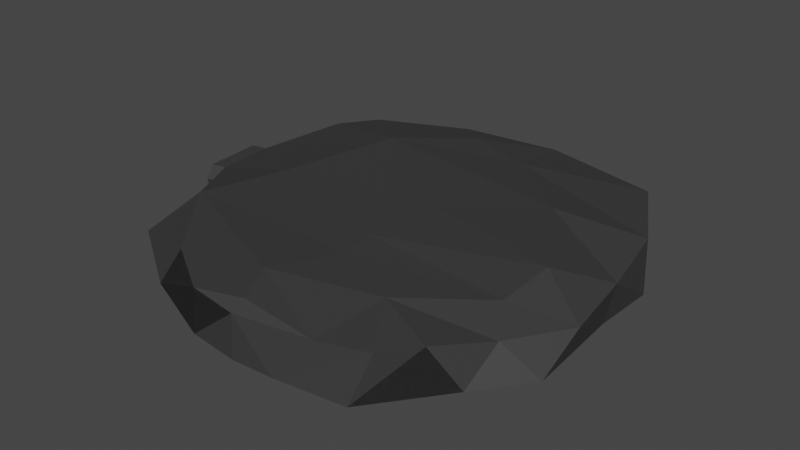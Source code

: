 # Source: room2.blend  (saved by Blender 2.80.75; exported with 4.5.12 LTS)
import bpy
from mathutils import Matrix  # noqa: F401  (used for matrix-valued properties, if any)

bpy.ops.wm.read_factory_settings(use_empty=True)
scene = bpy.context.scene
scene.name = 'Scene'

# ---- collections
col_collection = bpy.data.collections.new('Collection'); scene.collection.children.link(col_collection)
col_tonel = bpy.data.collections.new('tonel'); scene.collection.children.link(col_tonel)

# ---- materials (node trees are filled in below, after node groups)
mat_material = bpy.data.materials.new('Material')
mat_material.use_transparent_shadow = False

# ---- material node trees
mat_material.use_nodes = True; mat_material.node_tree.nodes.clear()
_N = mat_material.node_tree.nodes; _L = mat_material.node_tree.links
n0 = _N.new('ShaderNodeOutputMaterial'); n0.name = 'Material Output'; n0.location = (300, 300)
n1 = _N.new('ShaderNodeBsdfPrincipled'); n1.name = 'Principled BSDF'; n1.location = (10, 300)
n1.distribution = 'GGX'
n1.subsurface_method = 'BURLEY'
n1.inputs[0].default_value = (0.03955, 0.03955, 0.03955, 1.0)
n1.inputs[3].default_value = 1.45
n1.inputs[27].default_value = (0.0, 0.0, 0.0, 1.0)
n1.inputs[28].default_value = 1.0
_L.new(n1.outputs[0], n0.inputs[0])
n0.is_active_output = True

# ---- world
world_world = bpy.data.worlds.new('World'); scene.world = world_world
world_world.use_nodes = True; world_world.node_tree.nodes.clear()
_N = world_world.node_tree.nodes; _L = world_world.node_tree.links
n0 = _N.new('ShaderNodeOutputWorld'); n0.name = 'World Output'; n0.location = (300, 300)
n1 = _N.new('ShaderNodeBackground'); n1.name = 'Background'; n1.location = (10, 300)
n1.inputs[0].default_value = (0.05088, 0.05088, 0.05088, 1.0)
_L.new(n1.outputs[0], n0.inputs[0])
n0.is_active_output = True
world_world.color = (0.05088, 0.05088, 0.05088)
world_world.use_sun_shadow = False
world_world.sun_shadow_jitter_overblur = 0.0

# ---- meshes
me_icosphere = bpy.data.meshes.new('Icosphere')
me_icosphere.from_pydata([(0.5051, -1.512, -0.02803), (-2.373, -2.689, 0.1022), (2.773, -0.8648, -0.04107), (1.046, -0.09452, -0.002517), (-3.677, -0.2501, -0.1009), (2.579, -2.586, 1.187), (3.221, -0.2263, 1.188), (-0.5915, -0.09452, 0.9697), (-2.741, -1.536, 1.457), (0.2078, -1.508, 1.567), (0.5072, -2.622, -0.04501), (-0.8931, -2.058, -0.1763), (-2.459, -1.481, -0.08417), (-0.9938, -0.9625, 0.1468), (1.861, -1.533, -0.131), (2.216, -2.637, -0.05083), (0.8181, -0.6018, -0.04449), (3.018, -0.1654, 0.008076), (-0.6878, -0.09452, -0.001595), (-2.81, -2.507, 0.954), (-3.838, -0.2749, 0.6292), (4.951, -2.297, 0.5481), (1.052, -0.09449, 0.6111), (4.248, -0.3756, 1.16), (-0.8193, -0.09453, 0.6228), (-1.924, -2.384, 1.29), (3.86, -1.575, 1.381), (0.8905, -0.09454, 1.031), (-2.571, -0.4001, 1.377), (-0.4779, -2.412, 1.485), (-1.782, -1.51, 1.488), (2.003, -2.067, 1.485), (2.486, -0.83, 1.681), (-0.4779, -0.6042, 1.485), (5.665, -2.156, -0.1544), (5.337, -0.9355, 1.154), (5.785, -1.519, -0.1645), (3.481, -1.77, 0.1165), (5.349, -1.021, -0.04335), (5.94, -1.901, 0.6508), (4.707, -0.3491, 0.1056), (4.686, -2.32, 1.26), (5.761, -1.537, 1.095), (4.265, -1.17, 1.481), (-3.292, -1.642, 0.01855), (-5.534, -1.394, 0.9954), (-5.654, -1.682, -0.0003461), (-5.517, -1.094, -0.04922), (-3.602, -2.448, 0.04562), (-5.297, -2.08, -0.1198), (-5.526, -1.127, 1.174), (-4.158, -2.325, 1.176), (-3.508, -1.96, 1.379), (-4.578, -0.7758, 1.199), (-4.308, -1.335, 1.457), (-4.308, -1.335, 1.457), (-3.508, -1.96, 1.379), (-4.308, -1.335, 1.457), (-4.578, -0.7758, 1.199), (-4.308, -1.335, 1.457), (-5.249, -0.7771, 0.5844), (-5.526, -1.127, 1.174), (-4.578, -0.7758, 1.199), (-5.249, -0.7771, 0.5844), (-3.292, -1.642, 0.01855), (-5.534, -1.394, 0.9954), (-5.654, -1.682, -0.0003461), (-5.517, -1.094, -0.04922), (-3.602, -2.448, 0.04562), (-5.297, -2.08, -0.1198), (-5.526, -1.127, 1.174), (-4.158, -2.325, 1.176), (-3.508, -1.96, 1.379), (-4.578, -0.7758, 1.199), (-4.308, -1.335, 1.457), (-4.308, -1.335, 1.457), (-3.508, -1.96, 1.379), (-4.308, -1.335, 1.457), (-4.578, -0.7758, 1.199), (-4.308, -1.335, 1.457), (-5.249, -0.7771, 0.5844), (-5.526, -1.127, 1.174), (-4.578, -0.7758, 1.199), (-5.249, -0.7771, 0.5844), (-2.81, -2.507, 0.954), (-2.373, -2.689, 0.1022), (-1.924, -2.384, 1.29), (-3.508, -1.96, 1.379), (-4.158, -2.325, 1.176), (-5.297, -2.08, -0.1198), (-3.602, -2.448, 0.04562), (-2.81, -2.507, 0.954), (-3.508, -1.96, 1.379), (-5.692, -1.422, -0.03014), (-5.654, -1.682, -0.0003461), (-5.517, -1.094, -0.04922), (-5.692, -1.422, -0.03014), (-5.534, -1.394, 0.9954), (-5.692, -1.422, -0.03014), (-5.306, -1.438, 1.321), (-5.279, -1.872, 1.076), (-1.162, -2.706, 0.8267), (-4.954, -2.173, 1.146), (-5.306, -1.438, 1.321), (-5.279, -1.872, 1.076), (0.7366, -2.653, 0.9383), (-4.954, -2.173, 1.146), (-1.162, -2.706, 0.8267), (0.7366, -2.653, 0.9383), (3.86, -1.575, 1.381), (4.686, -2.32, 1.26), (0.9824, 0.001922, -0.00399), (-0.6551, 0.001921, 0.9682), (-0.7514, 0.001921, -0.003068), (0.9888, 0.001955, 0.6097), (-0.8829, 0.001913, 0.6213), (0.8269, 0.001904, 1.03)], [(65, 97), (96, 98), (79, 99), (92, 100), (88, 102), (99, 103), (100, 104), (102, 106), (29, 105), (101, 107), (105, 108), (26, 109), (41, 110)], [(0, 11, 10), (1, 11, 12), (0, 10, 14), (0, 14, 16), (0, 16, 13), (3, 17, 22), (4, 18, 24), (4, 24, 20), (6, 23, 32), (7, 27, 33), (8, 28, 30), (30, 33, 9), (30, 28, 33), (28, 7, 33), (33, 32, 9), (33, 27, 32), (27, 6, 32), (32, 31, 9), (32, 26, 31), (26, 5, 31), (31, 29, 9), (29, 30, 9), (29, 25, 30), (25, 8, 30), (20, 24, 28), (24, 7, 28), (22, 6, 27), (43, 26, 32), (68, 71, 88, 90), (22, 23, 6), (22, 17, 23), (17, 40, 23), (13, 18, 4), (13, 16, 18), (16, 3, 18), (16, 17, 3), (16, 14, 17), (14, 2, 17), (14, 15, 2), (14, 10, 15), (12, 13, 4), (12, 11, 13), (11, 0, 13), (17, 2, 40), (40, 2, 38), (38, 2, 36), (35, 43, 23), (23, 38, 35), (39, 34, 21), (41, 39, 21), (2, 15, 37), (37, 15, 34), (15, 21, 34), (2, 37, 36), (21, 5, 41), (42, 26, 43), (109, 110, 5), (44, 47, 46), (48, 46, 49), (46, 48, 44), (49, 51, 48), (45, 47, 50), (58, 62, 63, 60), (50, 60, 63, 61), (63, 62, 61), (50, 61, 62), (47, 63, 61), (64, 66, 67), (69, 68, 90, 89), (68, 69, 66), (72, 76, 77, 79, 87), (84, 91, 86), (91, 84, 88), (66, 64, 68), (19, 1, 85, 84), (65, 70, 67), (87, 86, 92), (88, 87, 92), (85, 10, 11), (78, 80, 83, 82), (70, 81, 83, 80), (83, 82, 81), (70, 82, 81), (67, 81, 83), (61, 81, 67, 47), (58, 60, 80, 78), (51, 52, 72, 71), (62, 58, 78, 82), (57, 59, 79, 77), (57, 55, 75, 77), (53, 50, 70, 73), (62, 82, 70, 50), (50, 70, 80, 60), (53, 73, 78, 58), (48, 51, 71, 68), (50, 47, 67, 70), (59, 58, 78, 79), (47, 44, 64, 67), (47, 67, 83, 63), (56, 57, 77, 76), (54, 74, 75, 55), (44, 48, 68, 64), (52, 56, 76, 72), (8, 25, 86), (1, 12, 85), (89, 90, 88), (101, 85, 91), (25, 19, 84, 86), (71, 72, 87, 88), (79, 8, 87), (64, 90, 12), (88, 84, 90), (90, 84, 85), (90, 85, 12), (64, 12, 67), (12, 4, 67), (4, 83, 67), (4, 20, 83), (83, 20, 82), (20, 28, 82), (28, 79, 82), (8, 79, 28), (87, 8, 86), (88, 92, 91), (91, 92, 86), (98, 95, 94), (93, 67, 95, 96), (66, 93, 96, 94), (97, 94, 98), (98, 95, 97), (81, 79, 103), (79, 92, 104, 103), (104, 92, 106), (88, 106, 92), (89, 106, 88), (81, 82, 79), (103, 97, 81), (89, 94, 106), (94, 104, 106), (103, 104, 97), (104, 94, 97), (85, 101, 10), (86, 107, 91), (108, 10, 107), (107, 86, 29), (107, 29, 108), (29, 31, 108), (5, 108, 31), (21, 15, 5), (108, 5, 15), (15, 10, 108), (37, 34, 36), (35, 42, 43), (41, 42, 39), (34, 39, 36), (39, 42, 36), (38, 36, 35), (42, 35, 36), (110, 109, 42), (38, 23, 40), (32, 23, 43), (22, 114, 111, 3), (3, 111, 113, 18), (7, 112, 116, 27), (24, 115, 112, 7), (18, 113, 115, 24), (27, 116, 114, 22), (94, 95, 96)])
_uv = me_icosphere.uv_layers.new(name='UVMap')
_uv.uv.foreach_set('vector', [0.8182, 0.0, 0.7727, 0.07873, 0.8636, 0.07873, 0.7273, 0.1575, 0.6818, 0.07873, 0.6364, 0.1575, 0.09091, 0.0, 0.04545, 0.07873, 0.1364, 0.07873, 0.2727, 0.0, 0.2273, 0.07873, 0.3182, 0.07873, 0.4545, 0.0, 0.4091, 0.07873, 0.5, 0.07873, 0.3636, 0.1575, 0.2727, 0.1575, 0.3182, 0.2362, 0.5455, 0.1575, 0.4545, 0.1575, 0.5, 0.2362, 0.5455, 0.1575, 0.5, 0.2362, 0.5909, 0.2362, 0.2727, 0.3149, 0.2273, 0.2362, 0.3182, 0.3937, 0.4545, 0.3149, 0.3636, 0.3149, 0.4091, 0.3937, 0.6364, 0.3149, 0.5455, 0.3149, 0.5909, 0.3937, 0.5909, 0.3937, 0.5, 0.3937, 0.5455, 0.4724, 0.5909, 0.3937, 0.5455, 0.3149, 0.5, 0.3937, 0.5455, 0.3149, 0.4545, 0.3149, 0.5, 0.3937, 0.4091, 0.3937, 0.3182, 0.3937, 0.3636, 0.4724, 0.4091, 0.3937, 0.3636, 0.3149, 0.3182, 0.3937, 0.3636, 0.3149, 0.2727, 0.3149, 0.3182, 0.3937, 0.2273, 0.3937, 0.1364, 0.3937, 0.1818, 0.4724, 0.2273, 0.3937, 0.443, 0.3432, 0.1364, 0.3937, 0.443, 0.3432, 0.09091, 0.3149, 0.1364, 0.3937, 0.9545, 0.3937, 0.8636, 0.3937, 0.9091, 0.4724, 0.7727, 0.3937, 0.6818, 0.3937, 0.7273, 0.4724, 0.7727, 0.3937, 0.7273, 0.3149, 0.6818, 0.3937, 0.7273, 0.3149, 0.6364, 0.3149, 0.6818, 0.3937, 0.5909, 0.2362, 0.5, 0.2362, 0.5455, 0.3149, 0.5, 0.2362, 0.4545, 0.3149, 0.5455, 0.3149, 0.3182, 0.2362, 0.2727, 0.3149, 0.3636, 0.3149, 0.9545, 0.3937, 0.443, 0.3432, 0.2273, 0.3937, 0.1364, 0.07873, 0.1364, 0.2362, 0.1364, 0.2362, 0.1364, 0.07873, 0.3182, 0.2362, 0.2273, 0.2362, 0.2727, 0.3149, 0.3182, 0.2362, 0.2727, 0.1575, 0.2273, 0.2362, 0.2727, 0.1575, 0.0, 0.0, 0.2273, 0.2362, 0.5, 0.07873, 0.4545, 0.1575, 0.5455, 0.1575, 0.5, 0.07873, 0.4091, 0.07873, 0.4545, 0.1575, 0.4091, 0.07873, 0.3636, 0.1575, 0.4545, 0.1575, 0.3182, 0.07873, 0.2727, 0.1575, 0.3636, 0.1575, 0.3182, 0.07873, 0.2273, 0.07873, 0.2727, 0.1575, 0.2273, 0.07873, 0.1818, 0.1575, 0.2727, 0.1575, 0.1364, 0.07873, 0.09091, 0.1575, 0.1818, 0.1575, 0.1364, 0.07873, 0.04545, 0.07873, 0.09091, 0.1575, 0.6364, 0.1575, 0.5909, 0.07873, 0.5455, 0.1575, 0.6364, 0.1575, 0.6818, 0.07873, 0.5909, 0.07873, 0.6818, 0.07873, 0.6364, 0.0, 0.5909, 0.07873, 0.2727, 0.1575, 0.1818, 0.1575, 0.0, 0.0, 0.0, 0.0, 0.1818, 0.1575, 0.0, 0.0, 0.0, 0.0, 0.1818, 0.1575, 0.04545, 0.07873, 1.0, 0.3149, 0.9545, 0.3937, 0.0, 0.0, 0.0, 0.0, 0.09091, 0.1575, 1.0, 0.3149, 0.4079, 0.1703, 0.7273, 0.1575, 0.1364, 0.2362, 0.7273, 0.3149, 0.4079, 0.1703, 0.0, 0.0, 0.1818, 0.1575, 0.09091, 0.1575, 0.7727, 0.07873, 0.7727, 0.07873, 0.09091, 0.1575, 0.7273, 0.1575, 0.09091, 0.1575, 0.1364, 0.2362, 0.7273, 0.1575, 0.1818, 0.1575, 0.7727, 0.07873, 0.04545, 0.07873, 0.0, 0.0, 0.09091, 0.3149, 0.7273, 0.3149, 0.8636, 0.3937, 0.443, 0.3432, 0.9545, 0.3937, 0.0, 0.0, 0.0, 0.0, 0.0, 0.0, 0.8182, 0.0, 0.7727, 0.07873, 0.8636, 0.07873, 0.1364, 0.07873, 0.04545, 0.07873, 0.09091, 0.1575, 0.04545, 0.07873, 0.1364, 0.07873, 0.8182, 0.0, 0.09091, 0.1575, 0.1364, 0.2362, 0.1364, 0.07873, 0.7273, 0.1575, 0.7727, 0.07873, 0.6818, 0.2362, 0.0, 0.0, 0.0, 0.0, 0.0, 0.0, 0.0, 0.0, 0.0, 0.0, 0.0, 0.0, 0.0, 0.0, 0.0, 0.0, 0.0, 0.0, 0.0, 0.0, 0.0, 0.0, 0.0, 0.0, 0.0, 0.0, 0.0, 0.0, 0.0, 0.0, 0.0, 0.0, 0.0, 0.0, 0.8182, 0.0, 0.8636, 0.07873, 0.7727, 0.07873, 0.09091, 0.1575, 0.1364, 0.07873, 0.1364, 0.07873, 0.09091, 0.1575, 0.1364, 0.07873, 0.09091, 0.1575, 0.04545, 0.07873, 0.9545, 0.3937, 0.0, 0.0, 0.0, 0.0, 0.0, 0.0, 0.9545, 0.3937, 0.0, 0.0, 0.0, 0.0, 0.0, 0.0, 0.0, 0.0, 0.0, 0.0, 0.0, 0.0, 0.04545, 0.07873, 0.8182, 0.0, 0.1364, 0.07873, 0.0, 0.0, 0.0, 0.0, 0.0, 0.0, 0.0, 0.0, 0.7273, 0.1575, 0.6818, 0.2362, 0.7727, 0.07873, 0.0, 0.0, 0.0, 0.0, 0.0, 0.0, 0.0, 0.0, 0.9545, 0.3937, 0.0, 0.0, 0.0, 0.0, 0.8636, 0.07873, 0.7727, 0.07873, 0.0, 0.0, 0.0, 0.0, 0.0, 0.0, 0.0, 0.0, 0.0, 0.0, 0.0, 0.0, 0.0, 0.0, 0.0, 0.0, 0.0, 0.0, 0.0, 0.0, 0.0, 0.0, 0.0, 0.0, 0.0, 0.0, 0.0, 0.0, 0.0, 0.0, 0.0, 0.0, 0.0, 0.0, 0.0, 0.0, 0.0, 0.0, 0.0, 0.0, 0.0, 0.0, 0.0, 0.0, 0.0, 0.0, 0.0, 0.0, 0.0, 0.0, 0.1364, 0.2362, 0.9545, 0.3937, 0.9545, 0.3937, 0.1364, 0.2362, 0.0, 0.0, 0.0, 0.0, 0.0, 0.0, 0.0, 0.0, 0.0, 0.0, 0.0, 0.0, 0.0, 0.0, 0.0, 0.0, 0.0, 0.0, 0.0, 0.0, 0.0, 0.0, 0.0, 0.0, 0.0, 0.0, 0.6818, 0.2362, 0.6818, 0.2362, 0.0, 0.0, 0.0, 0.0, 0.0, 0.0, 0.0, 0.0, 0.0, 0.0, 0.0, 0.0, 0.0, 0.0, 0.0, 0.0, 0.0, 0.0, 0.0, 0.0, 0.0, 0.0, 0.0, 0.0, 0.0, 0.0, 0.1364, 0.07873, 0.1364, 0.2362, 0.1364, 0.2362, 0.1364, 0.07873, 0.6818, 0.2362, 0.7727, 0.07873, 0.7727, 0.07873, 0.6818, 0.2362, 0.0, 0.0, 0.0, 0.0, 0.0, 0.0, 0.0, 0.0, 0.7727, 0.07873, 0.8182, 0.0, 0.8182, 0.0, 0.7727, 0.07873, 0.0, 0.0, 0.0, 0.0, 0.0, 0.0, 0.0, 0.0, 0.0, 0.0, 0.0, 0.0, 0.0, 0.0, 0.0, 0.0, 0.0, 0.0, 0.0, 0.0, 0.0, 0.0, 0.0, 0.0, 0.8182, 0.0, 0.1364, 0.07873, 0.1364, 0.07873, 0.8182, 0.0, 0.0, 0.0, 0.0, 0.0, 0.0, 0.0, 0.0, 0.0, 0.0, 0.0, 0.0, 0.0, 0.0, 0.0, 0.0, 0.0, 0.0, 0.0, 0.0, 0.0, 0.09091, 0.1575, 0.1364, 0.07873, 0.1364, 0.2362, 0.0, 0.0, 0.0, 0.0, 0.0, 0.0, 0.0, 0.0, 0.0, 0.0, 0.0, 0.0, 0.0, 0.0, 0.1364, 0.2362, 0.9545, 0.3937, 0.9545, 0.3937, 0.1364, 0.2362, 0.0, 0.0, 0.0, 0.0, 0.0, 0.0, 0.0, 0.0, 0.0, 0.0, 0.0, 0.0, 0.0, 0.0, 0.0, 0.0, 0.1364, 0.07873, 0.0, 0.0, 0.0, 0.0, 0.0, 0.0, 0.0, 0.0, 0.0, 0.0, 0.0, 0.0, 0.0, 0.0, 0.0, 0.0, 0.7727, 0.07873, 0.0, 0.0, 0.5455, 0.1575, 0.7727, 0.07873, 0.5455, 0.1575, 0.0, 0.0, 0.7727, 0.07873, 0.5455, 0.1575, 0.5909, 0.2362, 0.0, 0.0, 0.0, 0.0, 0.5909, 0.2362, 0.0, 0.0, 0.5909, 0.2362, 0.5455, 0.3149, 0.0, 0.0, 0.5455, 0.3149, 0.0, 0.0, 0.0, 0.0, 0.0, 0.0, 0.0, 0.0, 0.5455, 0.3149, 0.0, 0.0, 0.0, 0.0, 0.0, 0.0, 0.0, 0.0, 0.0, 0.0, 0.0, 0.0, 0.0, 0.0, 0.0, 0.0, 0.0, 0.0, 0.0, 0.0, 0.0, 0.0, 0.0, 0.0, 0.0, 0.0, 0.7727, 0.07873, 0.7727, 0.07873, 0.0, 0.0, 0.0, 0.0, 0.0, 0.0, 0.0, 0.0, 0.0, 0.0, 0.0, 0.0, 0.0, 0.0, 0.0, 0.0, 0.0, 0.0, 0.0, 0.0, 0.0, 0.0, 0.0, 0.0, 0.0, 0.0, 0.0, 0.0, 0.0, 0.0, 0.0, 0.0, 0.0, 0.0, 0.0, 0.0, 0.0, 0.0, 0.0, 0.0, 0.0, 0.0, 0.0, 0.0, 0.0, 0.0, 0.0, 0.0, 0.09091, 0.1575, 0.0, 0.0, 0.0, 0.0, 0.0, 0.0, 0.0, 0.0, 0.0, 0.0, 0.0, 0.0, 0.0, 0.0, 0.0, 0.0, 0.09091, 0.1575, 0.0, 0.0, 0.0, 0.0, 0.0, 0.0, 0.0, 0.0, 0.0, 0.0, 0.0, 0.0, 0.0, 0.0, 0.0, 0.0, 0.0, 0.0, 0.0, 0.0, 0.0, 0.0, 0.0, 0.0, 0.0, 0.0, 0.8636, 0.07873, 0.0, 0.0, 0.0, 0.0, 0.0, 0.0, 0.0, 0.0, 0.0, 0.0, 0.0, 0.0, 0.0, 0.0, 0.0, 0.0, 0.0, 0.0, 0.0, 0.0, 0.0, 0.0, 0.0, 0.0, 0.0, 0.0, 0.9545, 0.3937, 0.0, 0.0, 0.09091, 0.3149, 0.0, 0.0, 0.9545, 0.3937, 0.1364, 0.2362, 0.09091, 0.1575, 0.09091, 0.3149, 0.0, 0.0, 0.09091, 0.3149, 0.09091, 0.1575, 0.09091, 0.1575, 0.0, 0.0, 0.0, 0.0, 0.7727, 0.07873, 0.7273, 0.1575, 0.04545, 0.07873, 1.0, 0.3149, 0.8636, 0.3937, 0.9545, 0.3937, 0.7273, 0.3149, 0.7727, 0.3937, 0.4079, 0.1703, 0.7273, 0.1575, 0.4079, 0.1703, 0.04545, 0.07873, 0.4079, 0.1703, 0.7727, 0.3937, 0.04545, 0.07873, 0.09091, 0.1575, 0.04545, 0.07873, 1.0, 0.3149, 0.7727, 0.3937, 1.0, 0.3149, 0.04545, 0.07873, 0.0, 0.0, 0.0, 0.0, 0.0, 0.0, 0.0, 0.0, 0.2273, 0.2362, 0.0, 0.0, 0.3182, 0.3937, 0.2273, 0.2362, 0.9545, 0.3937, 0.3182, 0.2362, 0.3182, 0.2362, 0.3636, 0.1575, 0.3636, 0.1575, 0.3636, 0.1575, 0.3636, 0.1575, 0.4545, 0.1575, 0.4545, 0.1575, 0.4545, 0.3149, 0.4545, 0.3149, 0.3636, 0.3149, 0.3636, 0.3149, 0.5, 0.2362, 0.5, 0.2362, 0.4545, 0.3149, 0.4545, 0.3149, 0.4545, 0.1575, 0.4545, 0.1575, 0.5, 0.2362, 0.5, 0.2362, 0.3636, 0.3149, 0.3636, 0.3149, 0.3182, 0.2362, 0.3182, 0.2362, 0.0, 0.0, 0.7727, 0.07873, 0.0, 0.0])
me_icosphere.materials.append(mat_material)
me_icosphere.use_remesh_preserve_volume = False
me_icosphere.use_remesh_preserve_attributes = False
me_icosphere.use_mirror_vertex_groups = False
me_icosphere.update()

# ---- objects
ob_icosphere = bpy.data.objects.new('Icosphere', me_icosphere)

# ---- transforms, parenting, visibility, modifiers, constraints
ob_icosphere.location = (0.0, 0.0, 0.0)
ob_icosphere.rotation_euler = (0.0, -0.0, 1.571)
ob_icosphere.scale = (10.03, 43.44, 10.03)
ob_icosphere.lineart.crease_threshold = 0.0

# ---- collection membership
col_tonel.objects.link(ob_icosphere)

# ---- scene / render settings (as saved in the file)
scene.frame_start = 1; scene.frame_end = 250; scene.frame_set(1)
scene.render.engine = 'BLENDER_EEVEE_NEXT'
scene.cycles.use_denoising = False
scene.cycles.samples = 128
scene.cycles.sampling_pattern = 'TABULATED_SOBOL'
scene.cycles.use_adaptive_sampling = False
scene.cycles.use_light_tree = False
scene.view_settings.view_transform = 'Filmic'
bpy.context.view_layer.update()

# ---- added for rendering (the .blend has no active camera and no usable light): camera, sun
cam_auto = bpy.data.cameras.new('AutoCamera')
cam_auto.lens = 50.0
cam_auto.sensor_width = 36.0
cam_auto.clip_end = 2707.49
ob_auto_camera = bpy.data.objects.new('AutoCamera', cam_auto)
scene.collection.objects.link(ob_auto_camera)
ob_auto_camera.location = (213.001, -183.885, 130.965)
ob_auto_camera.rotation_euler = (1.09748, -7.21219e-08, 0.694738)
scene.camera = ob_auto_camera
light_auto_sun = bpy.data.lights.new('AutoSun', 'SUN')
light_auto_sun.energy = 3.0
light_auto_sun.angle = 0.0523599
ob_auto_sun = bpy.data.objects.new('AutoSun', light_auto_sun)
scene.collection.objects.link(ob_auto_sun)
ob_auto_sun.rotation_euler = (0.872665, 0.174533, 0.523599)
bpy.context.view_layer.update()
